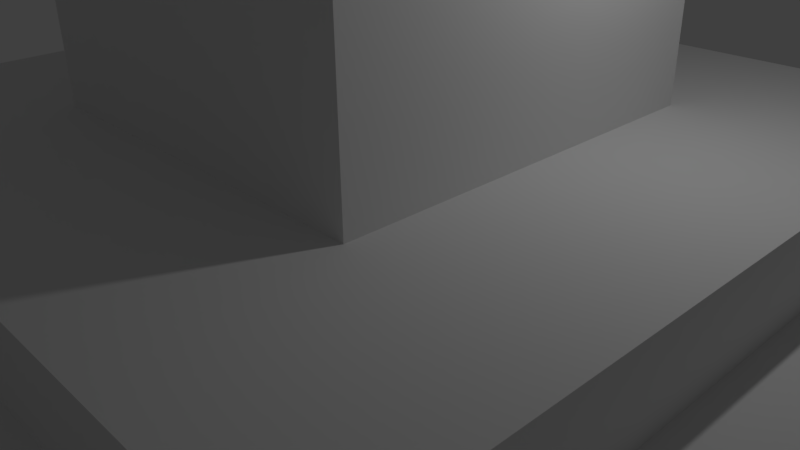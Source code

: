 # Source: grass_hedgeTile5.blend  (saved by Blender 2.77.0; exported with 4.5.12 LTS)
import bpy
from mathutils import Matrix  # noqa: F401  (used for matrix-valued properties, if any)

bpy.ops.wm.read_factory_settings(use_empty=True)
scene = bpy.context.scene
scene.name = 'Scene'

# ---- collections
col_collection_1 = bpy.data.collections.new('Collection 1'); scene.collection.children.link(col_collection_1)

# ---- materials (node trees are filled in below, after node groups)
mat_ground = bpy.data.materials.new('ground')
mat_ground.alpha_threshold = 0.0
mat_ground.use_transparent_shadow = False
mat_ground.roughness = 0.5
mat_ground.specular_intensity = 0.0
mat_grass = bpy.data.materials.new('Grass')
mat_grass.alpha_threshold = 0.0
mat_grass.use_transparent_shadow = False
mat_grass.roughness = 0.5
mat_grass.specular_intensity = 0.0

# ---- material node trees

# ---- world
world_world = bpy.data.worlds.new('World'); scene.world = world_world
world_world.color = (0.05088, 0.05088, 0.05088)
world_world.use_sun_shadow = False
world_world.sun_shadow_jitter_overblur = 0.0
world_world.cycles.sampling_method = 'MANUAL'

# ---- cameras
cam_camera = bpy.data.cameras.new('Camera')
cam_camera.clip_end = 100.0
cam_camera.lens = 35.0
cam_camera.sensor_width = 32.0
cam_camera.sensor_height = 18.0
cam_camera.ortho_scale = 7.314
cam_camera.dof.focus_distance = 0.0
cam_camera.dof.aperture_fstop = 128.0

# ---- lights
light_lamp = bpy.data.lights.new('Lamp', 'POINT')
light_lamp.transmission_factor = 0.0
light_lamp.cutoff_distance = 30.0
light_lamp.energy = 100.0
light_lamp.shadow_buffer_clip_start = 1.001
light_lamp.shadow_soft_size = 0.1
light_lamp.shadow_maximum_resolution = 0.006
light_lamp.use_absolute_resolution = True

# ---- meshes
me_plane = bpy.data.meshes.new('Plane')
me_plane.from_pydata([(-0.75, -0.75, 0.0), (-0.75, -0.5, 0.0), (-0.75, -0.25, 0.0), (-0.75, 0.0, 0.0), (-0.75, 0.25, 0.0), (-0.75, 0.5, 0.0), (-0.75, 0.75, 0.0), (-0.5, -0.75, 0.0), (-0.5, -0.5, 0.0), (-0.5, -0.25, 0.0), (-0.5, 0.0, 0.0), (-0.5, 0.25, 0.0), (-0.5, 0.5, 0.0), (-0.5, 0.75, 0.0), (-0.25, -0.75, 0.0), (-0.25, -0.5, 0.0), (-0.25, -0.25, 0.0), (-0.25, 0.0, 0.0), (-0.25, 0.25, 0.0), (-0.25, 0.5, 0.0), (-0.25, 0.75, 0.0), (0.0, -0.75, 0.0), (0.0, -0.5, 0.0), (0.0, -0.25, 0.0), (-0.5, -0.5, 0.1), (0.0, 0.25, 0.0), (0.0, 0.5, 0.0), (0.0, 0.75, 0.0), (0.25, -0.75, 0.0), (0.25, -0.5, 0.0), (0.25, -0.25, 0.0), (0.25, 0.0, 0.0), (0.25, 0.25, 0.0), (0.25, 0.5, 0.0), (0.25, 0.75, 0.0), (0.5, -0.75, 0.0), (0.5, -0.5, 0.0), (0.5, -0.25, 0.0), (0.5, 0.0, 0.0), (0.5, 0.25, 0.0), (0.5, 0.5, 0.0), (0.5, 0.75, 0.0), (0.75, -0.75, 0.0), (0.75, -0.5, 0.0), (0.75, -0.25, 0.0), (0.75, 0.0, 0.0), (0.75, 0.25, 0.0), (0.75, 0.5, 0.0), (0.75, 0.75, 0.0), (-0.25, -0.25, 0.2), (-0.25, 0.0, 0.2), (-0.25, 0.25, 0.2), (0.0, -0.25, 0.2), (0.0, 0.25, 0.2), (0.25, -0.25, 0.2), (0.25, 0.0, 0.2), (0.25, 0.25, 0.2), (-0.5, -0.25, 0.1), (-0.5, 0.0, 0.1), (-0.5, 0.25, 0.1), (-0.5, 0.5, 0.1), (-0.25, -0.5, 0.1), (-0.25, -0.25, 0.1), (-0.25, 0.0, 0.1), (-0.25, 0.25, 0.1), (-0.25, 0.5, 0.1), (0.0, -0.5, 0.1), (0.0, -0.25, 0.1), (0.0, 0.25, 0.1), (0.0, 0.5, 0.1), (0.25, -0.5, 0.1), (0.25, -0.25, 0.1), (0.25, 0.0, 0.1), (0.25, 0.25, 0.1), (0.25, 0.5, 0.1), (0.5, -0.5, 0.1), (0.5, -0.25, 0.1), (0.5, 0.0, 0.1), (0.5, 0.25, 0.1), (0.5, 0.5, 0.1), (-0.09205, -0.09205, 0.2477), (-0.09205, 0.0, 0.2477), (-0.09205, 0.09205, 0.2477), (0.09205, -0.09205, 0.2477), (0.09205, 0.0, 0.2477), (0.09205, 0.09205, 0.2477), (0.0, -0.09205, 0.2477), (0.0, 0.09205, 0.2477), (-0.75, -0.75, 0.05), (-0.75, -0.5, 0.05), (-0.75, -0.25, 0.05), (-0.75, 0.0, 0.05), (-0.75, 0.25, 0.05), (-0.75, 0.5, 0.05), (-0.75, 0.75, 0.05), (-0.5, -0.75, 0.05), (-0.5, -0.5, 0.05), (-0.5, -0.25, 0.05), (-0.5, 0.0, 0.05), (-0.5, 0.25, 0.05), (-0.5, 0.5, 0.05), (-0.5, 0.75, 0.05), (-0.25, -0.75, 0.05), (-0.25, -0.5, 0.05), (-0.25, 0.5, 0.05), (-0.25, 0.75, 0.05), (0.0, -0.75, 0.05), (0.0, -0.5, 0.05), (0.0, 0.5, 0.05), (0.0, 0.75, 0.05), (0.25, -0.75, 0.05), (0.25, -0.5, 0.05), (0.25, 0.5, 0.05), (0.25, 0.75, 0.05), (0.5, -0.75, 0.05), (0.5, -0.5, 0.05), (0.5, -0.25, 0.05), (0.5, 0.0, 0.05), (0.5, 0.25, 0.05), (0.5, 0.5, 0.05), (0.5, 0.75, 0.05), (0.75, -0.75, 0.05), (0.75, -0.5, 0.05), (0.75, -0.25, 0.05), (0.75, 0.0, 0.05), (0.75, 0.25, 0.05), (0.75, 0.5, 0.05), (0.75, 0.75, 0.05)], [], [(37, 36, 115, 116), (29, 22, 107, 111), (100, 104, 108, 112, 119, 120, 113, 109, 105, 101, 94, 93, 92, 91, 90, 89, 88, 95, 96, 97, 98, 99), (32, 31, 72, 73), (18, 25, 68, 64), (11, 12, 100, 99), (31, 32, 56, 55, 54, 30), (17, 16, 49, 50, 51, 18), (25, 32, 73, 68), (31, 30, 71, 72), (80, 86, 83, 84, 85, 87, 82, 81), (49, 52, 54, 83, 86, 80), (17, 18, 64, 63), (10, 11, 99, 98), (16, 17, 63, 62), (23, 16, 62, 67), (33, 40, 119, 112), (9, 10, 98, 97), (19, 26, 108, 104), (8, 9, 97, 96), (54, 55, 56, 85, 84, 83), (32, 25, 18, 51, 53, 56), (50, 49, 80, 81, 82, 51), (29, 36, 75, 70, 66, 61, 24, 8, 15, 22), (64, 68, 73, 74, 69, 65, 60, 59, 58, 57, 24, 61, 62, 63), (61, 66, 70, 75, 76, 77, 78, 79, 74, 73, 72, 71, 67, 62), (37, 38, 39, 40, 79, 78, 77, 76, 75, 36), (40, 33, 26, 19, 12, 60, 65, 69, 74, 79), (12, 11, 10, 9, 8, 24, 57, 58, 59, 60), (30, 23, 67, 71), (16, 23, 30, 54, 52, 49), (56, 53, 51, 82, 87, 85), (95, 102, 106, 110, 114, 121, 122, 123, 124, 125, 126, 127, 120, 119, 118, 117, 116, 115, 111, 107, 103, 96), (13, 6, 94, 101, 105, 109, 113, 120, 127, 48, 41, 34, 27, 20), (38, 37, 116, 117), (15, 8, 96, 103), (39, 38, 117, 118), (12, 19, 104, 100), (26, 33, 112, 108), (40, 39, 118, 119), (1, 0, 88, 89, 90, 91, 92, 93, 94, 6, 5, 4, 3, 2), (22, 15, 103, 107), (36, 29, 111, 115), (7, 14, 21, 28, 35, 42, 121, 114, 110, 106, 102, 95, 88, 0), (47, 48, 127, 126, 125, 124, 123, 122, 121, 42, 43, 44, 45, 46)])
me_plane.polygons.foreach_set('material_index', [1, 1, 1, 0, 0, 1, 1, 1, 0, 0, 1, 1, 0, 1, 0, 0, 1, 1, 1, 1, 1, 1, 1, 1, 1, 1, 1, 1, 1, 0, 1, 1, 1, 1, 1, 1, 1, 1, 1, 1, 1, 1, 1, 1, 1])
_uv = me_plane.uv_layers.new(name='UVMap')
_uv.uv.foreach_set('vector', [-0.1227, 0.5, -0.7454, 0.5, -0.7454, 0.5, -0.1227, 0.5, 1.123, 0.5, 0.5, 0.5, 0.5, 0.5, 1.123, 0.5, -0.291, 1.291, 0.1045, 1.291, 0.5, 1.291, 0.8955, 1.291, 1.291, 1.291, 1.291, 1.686, 0.8955, 1.686, 0.5, 1.686, 0.1045, 1.686, -0.291, 1.686, -0.6864, 1.686, -0.6864, 1.291, -0.6864, 0.8955, -0.6864, 0.5, -0.6864, 0.1045, -0.6864, -0.291, -0.6864, -0.6864, -0.291, -0.6864, -0.291, -0.291, -0.291, 0.1045, -0.291, 0.5, -0.291, 0.8955, 0.0, 0.0, 0.0, 0.0, 0.0, 0.0, 0.0, 0.0, 0.0, 0.0, 0.0, 0.0, 0.0, 0.0, 0.0, 0.0, 1.123, 0.5, 1.745, 0.5, 1.745, 0.5, 1.123, 0.5, 0.5, 0.5, 1.123, 0.5, 1.123, 0.9982, 0.5, 0.9982, -0.1227, 0.9982, -0.1227, 0.5, 0.5, 0.5, -0.1227, 0.5, -0.1227, 0.9982, 0.5, 0.9982, 1.123, 0.9982, 1.123, 0.5, 0.0, 0.0, 0.0, 0.0, 0.0, 0.0, 0.0, 0.0, 0.0, 0.0, 0.0, 0.0, 0.0, 0.0, 0.0, 0.0, 0.2707, 0.2707, 0.5, 0.2707, 0.7293, 0.2707, 0.7293, 0.5, 0.7293, 0.7293, 0.5, 0.7293, 0.2707, 0.7293, 0.2707, 0.5, -0.1227, -0.1227, 0.5, -0.1227, 1.123, -0.1227, 0.7293, 0.2707, 0.5, 0.2707, 0.2707, 0.2707, 0.0, 0.0, 0.0, 0.0, 0.0, 0.0, 0.0, 0.0, 0.5, 0.5, 1.123, 0.5, 1.123, 0.5, 0.5, 0.5, 0.0, 0.0, 0.0, 0.0, 0.0, 0.0, 0.0, 0.0, 0.0, 0.0, 0.0, 0.0, 0.0, 0.0, 0.0, 0.0, 1.123, 0.5, 1.745, 0.5, 1.745, 0.5, 1.123, 0.5, -0.1227, 0.5, 0.5, 0.5, 0.5, 0.5, -0.1227, 0.5, -0.1227, 0.5, 0.5, 0.5, 0.5, 0.5, -0.1227, 0.5, -0.7454, 0.5, -0.1227, 0.5, -0.1227, 0.5, -0.7454, 0.5, 1.123, -0.1227, 1.123, 0.5, 1.123, 1.123, 0.7293, 0.7293, 0.7293, 0.5, 0.7293, 0.2707, 1.123, 0.5, 0.5, 0.5, -0.1227, 0.5, -0.1227, 0.9982, 0.5, 0.9982, 1.123, 0.9982, -0.1227, 0.5, -0.1227, -0.1227, 0.2707, 0.2707, 0.2707, 0.5, 0.2707, 0.7293, -0.1227, 1.123, 1.123, 0.5, 1.745, 0.5, 1.745, 0.7491, 1.123, 0.7491, 0.5, 0.7491, -0.1227, 0.7491, -0.7454, 0.7491, -0.7454, 0.5, -0.1227, 0.5, 0.5, 0.5, -0.1227, 1.123, 0.5, 1.123, 1.123, 1.123, 1.123, 1.745, 0.5, 1.745, -0.1227, 1.745, -0.7454, 1.745, -0.7454, 1.123, -0.7454, 0.5, -0.7454, -0.1227, -0.7454, -0.7454, -0.1227, -0.7454, -0.1227, -0.1227, -0.1227, 0.5, -0.1227, -0.7454, 0.5, -0.7454, 1.123, -0.7454, 1.745, -0.7454, 1.745, -0.1227, 1.745, 0.5, 1.745, 1.123, 1.745, 1.745, 1.123, 1.745, 1.123, 1.123, 1.123, 0.5, 1.123, -0.1227, 0.5, -0.1227, -0.1227, -0.1227, -0.1227, 0.5, 0.5, 0.5, 1.123, 0.5, 1.745, 0.5, 1.745, 0.7491, 1.123, 0.7491, 0.5, 0.7491, -0.1227, 0.7491, -0.7454, 0.7491, -0.7454, 0.5, 1.745, 0.5, 1.123, 0.5, 0.5, 0.5, -0.1227, 0.5, -0.7454, 0.5, -0.7454, 0.7491, -0.1227, 0.7491, 0.5, 0.7491, 1.123, 0.7491, 1.745, 0.7491, 1.745, 0.5, 1.123, 0.5, 0.5, 0.5, -0.1227, 0.5, -0.7454, 0.5, -0.7454, 0.7491, -0.1227, 0.7491, 0.5, 0.7491, 1.123, 0.7491, 1.745, 0.7491, 0.0, 0.0, 0.0, 0.0, 0.0, 0.0, 0.0, 0.0, -0.1227, 0.5, 0.5, 0.5, 1.123, 0.5, 1.123, 0.9982, 0.5, 0.9982, -0.1227, 0.9982, 1.123, 1.123, 0.5, 1.123, -0.1227, 1.123, 0.2707, 0.7293, 0.5, 0.7293, 0.7293, 0.7293, -0.291, -0.6864, 0.1045, -0.6864, 0.5, -0.6864, 0.8955, -0.6864, 1.291, -0.6864, 1.686, -0.6864, 1.686, -0.291, 1.686, 0.1045, 1.686, 0.5, 1.686, 0.8955, 1.686, 1.291, 1.686, 1.686, 1.291, 1.686, 1.291, 1.291, 1.291, 0.8955, 1.291, 0.5, 1.291, 0.1045, 1.291, -0.291, 0.8955, -0.291, 0.5, -0.291, 0.1045, -0.291, -0.291, -0.291, -0.291, 0.5, -0.6864, 0.5, -0.6864, 0.5791, -0.291, 0.5791, 0.1045, 0.5791, 0.5, 0.5791, 0.8955, 0.5791, 1.291, 0.5791, 1.686, 0.5791, 1.686, 0.5, 1.291, 0.5, 0.8955, 0.5, 0.5, 0.5, 0.1045, 0.5, 0.5, 0.5, -0.1227, 0.5, -0.1227, 0.5, 0.5, 0.5, -0.1227, 0.5, -0.7454, 0.5, -0.7454, 0.5, -0.1227, 0.5, 1.123, 0.5, 0.5, 0.5, 0.5, 0.5, 1.123, 0.5, -0.7454, 0.5, -0.1227, 0.5, -0.1227, 0.5, -0.7454, 0.5, 0.5, 0.5, 1.123, 0.5, 1.123, 0.5, 0.5, 0.5, 1.745, 0.5, 1.123, 0.5, 1.123, 0.5, 1.745, 0.5, -0.291, 0.5, -0.6864, 0.5, -0.6864, 0.5791, -0.291, 0.5791, 0.1045, 0.5791, 0.5, 0.5791, 0.8955, 0.5791, 1.291, 0.5791, 1.686, 0.5791, 1.686, 0.5, 1.291, 0.5, 0.8955, 0.5, 0.5, 0.5, 0.1045, 0.5, 0.5, 0.5, -0.1227, 0.5, -0.1227, 0.5, 0.5, 0.5, 1.745, 0.5, 1.123, 0.5, 1.123, 0.5, 1.745, 0.5, -0.291, 0.5, 0.1045, 0.5, 0.5, 0.5, 0.8955, 0.5, 1.291, 0.5, 1.686, 0.5, 1.686, 0.5791, 1.291, 0.5791, 0.8955, 0.5791, 0.5, 0.5791, 0.1045, 0.5791, -0.291, 0.5791, -0.6864, 0.5791, -0.6864, 0.5, 1.291, 0.5, 1.686, 0.5, 1.686, 0.5791, 1.291, 0.5791, 0.8955, 0.5791, 0.5, 0.5791, 0.1045, 0.5791, -0.291, 0.5791, -0.6864, 0.5791, -0.6864, 0.5, -0.291, 0.5, 0.1045, 0.5, 0.5, 0.5, 0.8955, 0.5])
me_plane.materials.append(mat_ground)
me_plane.materials.append(mat_grass)
me_plane.use_remesh_preserve_volume = False
me_plane.use_remesh_preserve_attributes = False
me_plane.use_mirror_vertex_groups = False
me_plane.update()

# ---- objects
ob_plane = bpy.data.objects.new('Plane', me_plane)
ob_lamp = bpy.data.objects.new('Lamp', light_lamp)
ob_camera = bpy.data.objects.new('Camera', cam_camera)

# ---- transforms, parenting, visibility, modifiers, constraints
ob_plane.location = (0.0, 0.0, 0.0)
ob_plane.scale = (10.0, 10.0, 20.0)
ob_plane.lineart.crease_threshold = 0.0
ob_lamp.location = (4.076, 1.005, 5.904)
ob_lamp.rotation_euler = (0.6503, 0.05522, 1.866)
ob_lamp.lock_rotations_4d = False
ob_lamp.empty_display_type = 'ARROWS'
ob_lamp.color = (0.0, 0.0, 0.0, 0.0)
ob_lamp.lineart.crease_threshold = 0.0
ob_camera.location = (7.481, -6.508, 5.344)
ob_camera.rotation_euler = (1.109, 0.01082, 0.8149)
ob_camera.lock_rotations_4d = False
ob_camera.empty_display_type = 'ARROWS'
ob_camera.color = (0.0, 0.0, 0.0, 0.0)
ob_camera.display_type = 'WIRE'
ob_camera.lineart.crease_threshold = 0.0

# ---- collection membership
col_collection_1.objects.link(ob_plane)
col_collection_1.objects.link(ob_lamp)
col_collection_1.objects.link(ob_camera)

# ---- scene / render settings (as saved in the file)
scene.camera = ob_camera
scene.frame_start = 1; scene.frame_end = 250; scene.frame_set(1)
scene.render.engine = 'BLENDER_EEVEE_NEXT'
scene.render.resolution_percentage = 50
scene.render.dither_intensity = 0.0
scene.cycles.use_denoising = False
scene.cycles.samples = 128
scene.cycles.sampling_pattern = 'TABULATED_SOBOL'
scene.cycles.light_sampling_threshold = 0.0
scene.cycles.use_adaptive_sampling = False
scene.cycles.use_light_tree = False
scene.cycles.blur_glossy = 0.0
scene.cycles.sample_clamp_indirect = 0.0
scene.view_settings.view_transform = 'Standard'
bpy.context.view_layer.update()
